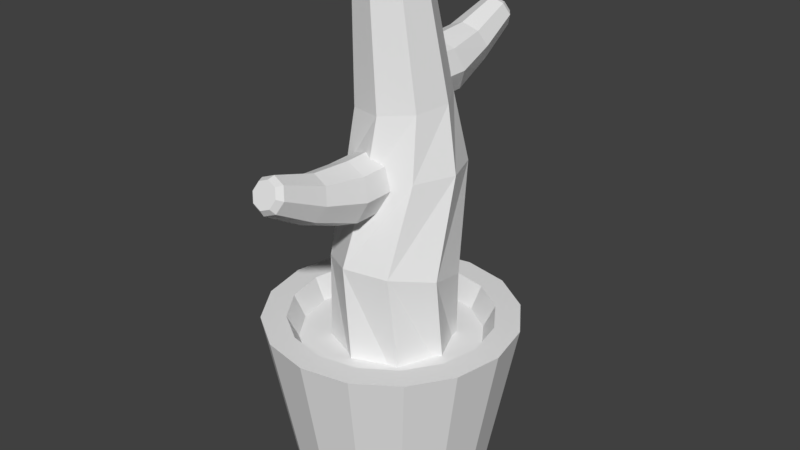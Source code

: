 # Source: cactus.blend  (saved by Blender 2.79.0; exported with 4.5.12 LTS)
import bpy
from mathutils import Matrix  # noqa: F401  (used for matrix-valued properties, if any)

bpy.ops.wm.read_factory_settings(use_empty=True)
scene = bpy.context.scene
scene.name = 'Scene'

# ---- collections
col_collection_1 = bpy.data.collections.new('Collection 1'); scene.collection.children.link(col_collection_1)

# ---- world
world_world = bpy.data.worlds.new('World'); scene.world = world_world
world_world.color = (0.05088, 0.05088, 0.05088)
world_world.use_sun_shadow = False
world_world.sun_shadow_jitter_overblur = 0.0
world_world.cycles.sampling_method = 'MANUAL'

# ---- meshes
me_cylinder_003 = bpy.data.meshes.new('Cylinder.003')
me_cylinder_003.from_pydata([(0.0, 2.912, -1.778), (0.0, 3.0, 2.5), (2.121, 2.059, -1.989), (2.121, 2.121, 2.5), (3.0, -1.264e-07, -2.5), (3.0, -1.311e-07, 2.5), (2.121, -2.059, -3.011), (2.121, -2.121, 2.5), (-2.623e-07, -2.912, -3.222), (-2.623e-07, -3.0, 2.5), (-2.121, -2.059, -3.011), (-2.121, -2.121, 2.5), (-3.0, 3.56e-08, -2.5), (-3.0, 3.577e-08, 2.5), (-2.121, 2.059, -1.989), (-2.121, 2.121, 2.5), (2.278e-08, 3.225, -6.027), (1.638, 2.605, -6.302), (2.316, 1.108, -6.966), (1.638, -0.3889, -7.63), (-1.797e-07, -1.009, -7.905), (-1.638, -0.3889, -7.63), (-2.316, 1.108, -6.966), (-1.638, 2.605, -6.302), (-5.673e-08, 4.668, -10.63), (1.252, 4.194, -10.84), (1.771, 3.05, -11.34), (1.252, 1.906, -11.85), (-2.115e-07, 1.431, -12.06), (-1.252, 1.906, -11.85), (-1.771, 3.05, -11.34), (-1.252, 4.194, -10.84), (-2.021e-07, 4.515, -11.34), (0.9484, 4.156, -11.5), (1.341, 3.289, -11.88), (0.9484, 2.422, -12.27), (-3.193e-07, 2.063, -12.43), (-0.9484, 2.422, -12.27), (-1.341, 3.289, -11.88), (-0.9484, 4.156, -11.5), (5.196e-07, -5.541, 10.4), (-8.742e-07, -5.452, 6.118), (-2.121, -6.394, 10.61), (-2.121, -6.331, 6.118), (-3.0, -8.452, 11.12), (-3.0, -8.452, 6.118), (-2.121, -10.51, 11.63), (-2.121, -10.57, 6.118), (1.253e-06, -11.36, 11.84), (-6.119e-07, -11.45, 6.118), (2.121, -10.51, 11.63), (2.121, -10.57, 6.118), (3.0, -8.452, 11.12), (3.0, -8.452, 6.118), (2.121, -6.394, 10.61), (2.121, -6.331, 6.118), (1.881e-06, -5.227, 14.65), (-1.638, -5.847, 14.92), (-2.316, -7.344, 15.58), (-1.638, -8.841, 16.25), (2.696e-06, -9.461, 16.52), (1.638, -8.841, 16.25), (2.316, -7.344, 15.58), (1.638, -5.847, 14.92), (3.459e-06, -3.784, 19.24), (-1.252, -4.258, 19.45), (-1.771, -5.402, 19.96), (-1.252, -6.547, 20.47), (4.082e-06, -7.021, 20.68), (1.252, -6.547, 20.47), (1.771, -5.402, 19.96), (1.252, -4.258, 19.45), (3.837e-06, -3.938, 19.96), (-0.9484, -4.297, 20.12), (-1.341, -5.164, 20.5), (-0.9484, -6.031, 20.88), (4.309e-06, -6.39, 21.04), (0.9484, -6.031, 20.88), (1.341, -5.164, 20.5), (0.9484, -4.297, 20.12), (1.303, -27.68, -0.5534), (2.583, -18.93, -0.2331), (5.643, -27.68, 1.245), (6.447, -18.05, 2.29), (7.441, -27.68, 5.585), (7.298, -16.82, 6.744), (5.643, -27.68, 9.926), (4.637, -15.96, 10.52), (1.303, -27.68, 11.72), (0.02272, -15.97, 11.4), (-3.038, -27.68, 9.926), (-3.842, -16.85, 8.88), (-4.836, -27.68, 5.585), (-4.692, -18.08, 4.427), (-3.038, -27.68, 1.245), (-2.031, -18.94, 0.6518), (4.869, -7.869, -0.9172), (0.8571, -8.243, -2.622), (6.497, -7.621, 3.137), (4.788, -7.645, 7.164), (0.7419, -7.927, 8.806), (-3.27, -8.301, 7.101), (-4.898, -8.549, 3.047), (-3.189, -8.525, -0.9803), (3.084, -1.319, -0.7664), (-0.3435, -1.516, -1.682), (4.872, -1.379, 2.303), (3.974, -1.661, 5.729), (0.9145, -1.999, 7.505), (-2.513, -2.195, 6.59), (-4.301, -2.135, 3.52), (-3.403, -1.854, 0.09378), (1.68, 9.281, 0.7077), (-0.9984, 9.127, -0.007619), (3.078, 9.234, 3.107), (2.375, 9.014, 5.784), (-0.01531, 8.75, 7.172), (-2.694, 8.597, 6.457), (-4.092, 8.643, 4.057), (-3.389, 8.863, 1.38), (1.313, 10.21, 1.157), (-1.005, 10.08, 0.5378), (2.522, 10.17, 3.232), (1.914, 9.984, 5.549), (-0.1542, 9.755, 6.749), (-2.472, 9.622, 6.13), (-3.681, 9.663, 4.055), (-3.073, 9.853, 1.738), (0.5454, 10.67, 2.146), (-0.8837, 10.59, 1.764), (1.291, 10.64, 3.425), (0.9162, 10.53, 4.854), (-0.3592, 10.38, 5.594), (-1.788, 10.3, 5.212), (-2.534, 10.33, 3.933), (-2.159, 10.44, 2.504)], [], [(0, 1, 3, 2), (2, 3, 5, 4), (4, 5, 7, 6), (6, 7, 9, 8), (8, 9, 11, 10), (10, 11, 13, 12), (3, 1, 15, 13, 11, 9, 7, 5), (12, 13, 15, 14), (14, 15, 1, 0), (4, 6, 19, 18), (23, 16, 24, 31), (10, 12, 22, 21), (6, 8, 20, 19), (12, 14, 23, 22), (2, 4, 18, 17), (8, 10, 21, 20), (14, 0, 16, 23), (0, 2, 17, 16), (26, 27, 35, 34), (21, 22, 30, 29), (19, 20, 28, 27), (17, 18, 26, 25), (22, 23, 31, 30), (20, 21, 29, 28), (18, 19, 27, 26), (16, 17, 25, 24), (32, 33, 34, 35, 36, 37, 38, 39), (24, 25, 33, 32), (31, 24, 32, 39), (29, 30, 38, 37), (27, 28, 36, 35), (25, 26, 34, 33), (30, 31, 39, 38), (28, 29, 37, 36), (40, 41, 43, 42), (42, 43, 45, 44), (44, 45, 47, 46), (46, 47, 49, 48), (48, 49, 51, 50), (50, 51, 53, 52), (43, 41, 55, 53, 51, 49, 47, 45), (52, 53, 55, 54), (54, 55, 41, 40), (44, 46, 59, 58), (63, 56, 64, 71), (50, 52, 62, 61), (46, 48, 60, 59), (52, 54, 63, 62), (42, 44, 58, 57), (48, 50, 61, 60), (54, 40, 56, 63), (40, 42, 57, 56), (66, 67, 75, 74), (61, 62, 70, 69), (59, 60, 68, 67), (57, 58, 66, 65), (62, 63, 71, 70), (60, 61, 69, 68), (58, 59, 67, 66), (56, 57, 65, 64), (72, 73, 74, 75, 76, 77, 78, 79), (64, 65, 73, 72), (71, 64, 72, 79), (69, 70, 78, 77), (67, 68, 76, 75), (65, 66, 74, 73), (70, 71, 79, 78), (68, 69, 77, 76), (80, 81, 83, 82), (82, 83, 85, 84), (84, 85, 87, 86), (86, 87, 89, 88), (88, 89, 91, 90), (90, 91, 93, 92), (95, 93, 102, 103), (92, 93, 95, 94), (94, 95, 81, 80), (80, 82, 84, 86, 88, 90, 92, 94), (97, 103, 111, 105), (85, 83, 96, 98), (91, 89, 100, 101), (81, 95, 103, 97), (83, 81, 97, 96), (87, 85, 98, 99), (93, 91, 101, 102), (89, 87, 99, 100), (107, 106, 114, 115), (102, 101, 109, 110), (100, 99, 107, 108), (98, 96, 104, 106), (103, 102, 110, 111), (101, 100, 108, 109), (99, 98, 106, 107), (96, 97, 105, 104), (119, 118, 126, 127), (104, 105, 113, 112), (105, 111, 119, 113), (110, 109, 117, 118), (108, 107, 115, 116), (106, 104, 112, 114), (111, 110, 118, 119), (109, 108, 116, 117), (124, 123, 131, 132), (117, 116, 124, 125), (115, 114, 122, 123), (112, 113, 121, 120), (113, 119, 127, 121), (118, 117, 125, 126), (116, 115, 123, 124), (114, 112, 120, 122), (128, 129, 135, 134, 133, 132, 131, 130), (122, 120, 128, 130), (127, 126, 134, 135), (125, 124, 132, 133), (123, 122, 130, 131), (120, 121, 129, 128), (121, 127, 135, 129), (126, 125, 133, 134)])
me_cylinder_003.use_remesh_preserve_volume = False
me_cylinder_003.use_remesh_preserve_attributes = False
me_cylinder_003.use_mirror_vertex_groups = False
me_cylinder_003.update()
me_cylinder = bpy.data.meshes.new('Cylinder')
me_cylinder.from_pydata([(4.429e-08, 2.314, -2.5), (-1.609e-07, 2.412, 1.204), (0.8856, 2.138, -2.5), (0.9229, 2.228, 1.204), (1.636, 1.636, -2.5), (1.705, 1.705, 1.204), (2.138, 0.8856, -2.5), (2.228, 0.9229, 1.204), (2.314, -9.093e-08, -2.5), (2.412, -1.311e-07, 1.204), (2.138, -0.8856, -2.5), (2.228, -0.9229, 1.204), (1.636, -1.636, -2.5), (1.705, -1.705, 1.204), (0.8856, -2.138, -2.5), (0.9229, -2.228, 1.204), (3.937e-07, -2.314, -2.5), (3.323e-07, -2.412, 1.204), (-0.8856, -2.138, -2.5), (-0.9229, -2.228, 1.204), (-1.636, -1.636, -2.5), (-1.705, -1.705, 1.204), (-2.138, -0.8856, -2.5), (-2.228, -0.9229, 1.204), (-2.314, 3.782e-08, -2.5), (-2.412, 3.577e-08, 1.204), (-2.138, 0.8856, -2.5), (-2.228, 0.9229, 1.204), (-1.636, 1.636, -2.5), (-1.705, 1.705, 1.204), (-0.8856, 2.138, -2.5), (-0.9229, 2.228, 1.204), (1.148, 2.772, 1.204), (0.0, 3.0, 1.204), (2.121, 2.121, 1.204), (2.772, 1.148, 1.204), (3.0, -1.311e-07, 1.204), (2.772, -1.148, 1.204), (2.121, -2.121, 1.204), (1.148, -2.772, 1.204), (4.53e-07, -3.0, 1.204), (-1.148, -2.772, 1.204), (-2.121, -2.121, 1.204), (-2.772, -1.148, 1.204), (-3.0, 3.577e-08, 1.204), (-2.772, 1.148, 1.204), (-2.121, 2.121, 1.204), (-1.148, 2.772, 1.204), (0.8209, 1.982, 0.6579), (-1.099e-07, 2.145, 0.6579), (1.517, 1.517, 0.6579), (1.982, 0.8209, 0.6579), (2.145, -1.199e-07, 0.6579), (1.982, -0.8209, 0.6579), (1.517, -1.517, 0.6579), (0.8209, -1.982, 0.6579), (3.288e-07, -2.145, 0.6579), (-0.8209, -1.982, 0.6579), (-1.517, -1.517, 0.6579), (-1.982, -0.8209, 0.6579), (-2.145, 2.856e-08, 0.6579), (-1.982, 0.8209, 0.6579), (-1.517, 1.517, 0.6579), (-0.8209, 1.982, 0.6579)], [], [(0, 33, 32, 2), (2, 32, 34, 4), (4, 34, 35, 6), (6, 35, 36, 8), (8, 36, 37, 10), (10, 37, 38, 12), (12, 38, 39, 14), (14, 39, 40, 16), (16, 40, 41, 18), (18, 41, 42, 20), (20, 42, 43, 22), (22, 43, 44, 24), (24, 44, 45, 26), (26, 45, 46, 28), (19, 17, 56, 57), (28, 46, 47, 30), (30, 47, 33, 0), (0, 2, 4, 6, 8, 10, 12, 14, 16, 18, 20, 22, 24, 26, 28, 30), (1, 3, 32, 33), (3, 5, 34, 32), (5, 7, 35, 34), (7, 9, 36, 35), (9, 11, 37, 36), (11, 13, 38, 37), (13, 15, 39, 38), (15, 17, 40, 39), (17, 19, 41, 40), (19, 21, 42, 41), (21, 23, 43, 42), (23, 25, 44, 43), (25, 27, 45, 44), (27, 29, 46, 45), (29, 31, 47, 46), (31, 1, 33, 47), (48, 49, 63, 62, 61, 60, 59, 58, 57, 56, 55, 54, 53, 52, 51, 50), (5, 3, 48, 50), (21, 19, 57, 58), (7, 5, 50, 51), (23, 21, 58, 59), (9, 7, 51, 52), (25, 23, 59, 60), (11, 9, 52, 53), (27, 25, 60, 61), (13, 11, 53, 54), (29, 27, 61, 62), (15, 13, 54, 55), (31, 29, 62, 63), (17, 15, 55, 56), (3, 1, 49, 48), (1, 31, 63, 49)])
me_cylinder.use_remesh_preserve_volume = False
me_cylinder.use_remesh_preserve_attributes = False
me_cylinder.use_mirror_vertex_groups = False
me_cylinder.update()

# ---- objects
ob_cylinder_002 = bpy.data.objects.new('Cylinder.002', me_cylinder_003)
ob_cylinder = bpy.data.objects.new('Cylinder', me_cylinder)

# ---- transforms, parenting, visibility, modifiers, constraints
ob_cylinder_002.location = (-0.1883, 1.12, 7.321)
ob_cylinder_002.rotation_euler = (1.571, -0.0, 0.0)
ob_cylinder_002.scale = (0.2009, 0.2009, 0.2009)
ob_cylinder_002.lineart.crease_threshold = 0.0
ob_cylinder.location = (0.0, 0.0, 1.705)
ob_cylinder.scale = (0.8515, 0.8515, 0.8515)
ob_cylinder.lineart.crease_threshold = 0.0

# ---- collection membership
col_collection_1.objects.link(ob_cylinder_002)
col_collection_1.objects.link(ob_cylinder)

# ---- scene / render settings (as saved in the file)
scene.frame_start = 1; scene.frame_end = 250; scene.frame_set(1)
scene.render.engine = 'BLENDER_EEVEE_NEXT'
scene.render.resolution_percentage = 50
scene.render.dither_intensity = 0.0
scene.cycles.use_denoising = False
scene.cycles.samples = 128
scene.cycles.sampling_pattern = 'TABULATED_SOBOL'
scene.cycles.use_adaptive_sampling = False
scene.cycles.use_light_tree = False
scene.cycles.blur_glossy = 0.0
scene.cycles.sample_clamp_indirect = 0.0
scene.view_settings.view_transform = 'Standard'
bpy.context.view_layer.update()

# ---- added for rendering (the .blend has no active camera and no usable light): camera, sun
cam_auto = bpy.data.cameras.new('AutoCamera')
cam_auto.lens = 50.0
cam_auto.sensor_width = 36.0
cam_auto.clip_end = 1000.0
ob_auto_camera = bpy.data.objects.new('AutoCamera', cam_auto)
scene.collection.objects.link(ob_auto_camera)
ob_auto_camera.location = (12.0301, -14.1818, 14.1437)
ob_auto_camera.rotation_euler = (1.09748, -7.21219e-08, 0.694738)
scene.camera = ob_auto_camera
light_auto_sun = bpy.data.lights.new('AutoSun', 'SUN')
light_auto_sun.energy = 3.0
light_auto_sun.angle = 0.0523599
ob_auto_sun = bpy.data.objects.new('AutoSun', light_auto_sun)
scene.collection.objects.link(ob_auto_sun)
ob_auto_sun.rotation_euler = (0.872665, 0.174533, 0.523599)
bpy.context.view_layer.update()
